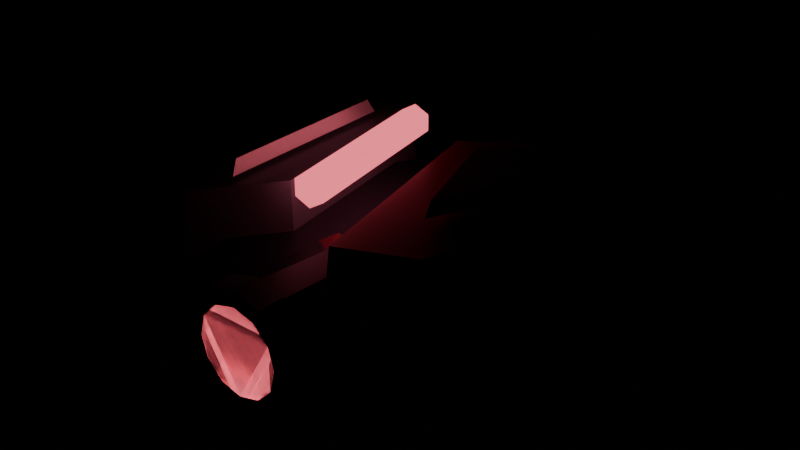 # Source: miniasteroid.blend  (saved by Blender 5.1.30; exported with 4.5.12 LTS)
import bpy
from mathutils import Matrix  # noqa: F401  (used for matrix-valued properties, if any)

bpy.ops.wm.read_factory_settings(use_empty=True)
scene = bpy.context.scene
scene.name = 'Scene'

# ---- materials (node trees are filled in below, after node groups)
mat_identification = bpy.data.materials.new('Identification')
mat_identification.diffuse_color = (0.67, 0.73, 0.75, 1.0)
mat_titanium = bpy.data.materials.new('Titanium')
mat_titanium.diffuse_color = (0.3, 0.4, 0.48, 1.0)
mat_energy = bpy.data.materials.new('Energy')
mat_energy.diffuse_color = (0.95, 0.15, 0.2, 1.0)
mat_chassis = bpy.data.materials.new('Chassis')
mat_chassis.diffuse_color = (0.022, 0.032, 0.048, 1.0)
mat_armor = bpy.data.materials.new('Armor')
mat_armor.diffuse_color = (0.32, 0.045, 0.09, 1.0)

# ---- material node trees
mat_identification.use_nodes = True; mat_identification.node_tree.nodes.clear()
_N = mat_identification.node_tree.nodes; _L = mat_identification.node_tree.links
n0 = _N.new('ShaderNodeBsdfPrincipled'); n0.name = 'Principled BSDF'; n0.location = (-200, 100)
n0.inputs[0].default_value = (0.67, 0.73, 0.75, 1.0)
n0.inputs[1].default_value = 0.38
n0.inputs[2].default_value = 0.42
n1 = _N.new('ShaderNodeOutputMaterial'); n1.name = 'Material Output'; n1.location = (200, 100)
_L.new(n0.outputs[0], n1.inputs[0])
n1.is_active_output = True
mat_titanium.use_nodes = True; mat_titanium.node_tree.nodes.clear()
_N = mat_titanium.node_tree.nodes; _L = mat_titanium.node_tree.links
n0 = _N.new('ShaderNodeBsdfPrincipled'); n0.name = 'Principled BSDF'; n0.location = (-200, 100)
n0.inputs[0].default_value = (0.3, 0.4, 0.48, 1.0)
n0.inputs[1].default_value = 0.38
n0.inputs[2].default_value = 0.42
n1 = _N.new('ShaderNodeOutputMaterial'); n1.name = 'Material Output'; n1.location = (200, 100)
_L.new(n0.outputs[0], n1.inputs[0])
n1.is_active_output = True
mat_energy.use_nodes = True; mat_energy.node_tree.nodes.clear()
_N = mat_energy.node_tree.nodes; _L = mat_energy.node_tree.links
n0 = _N.new('ShaderNodeBsdfPrincipled'); n0.name = 'Principled BSDF'; n0.location = (-200, 100)
n0.inputs[0].default_value = (0.95, 0.15, 0.2, 1.0)
n0.inputs[1].default_value = 0.38
n0.inputs[2].default_value = 0.42
n0.inputs[27].default_value = (0.95, 0.15, 0.2, 1.0)
n0.inputs[28].default_value = 1.6
n1 = _N.new('ShaderNodeOutputMaterial'); n1.name = 'Material Output'; n1.location = (200, 100)
_L.new(n0.outputs[0], n1.inputs[0])
n1.is_active_output = True
mat_chassis.use_nodes = True; mat_chassis.node_tree.nodes.clear()
_N = mat_chassis.node_tree.nodes; _L = mat_chassis.node_tree.links
n0 = _N.new('ShaderNodeBsdfPrincipled'); n0.name = 'Principled BSDF'; n0.location = (-200, 100)
n0.inputs[0].default_value = (0.022, 0.032, 0.048, 1.0)
n0.inputs[1].default_value = 0.38
n0.inputs[2].default_value = 0.42
n1 = _N.new('ShaderNodeOutputMaterial'); n1.name = 'Material Output'; n1.location = (200, 100)
_L.new(n0.outputs[0], n1.inputs[0])
n1.is_active_output = True
mat_armor.use_nodes = True; mat_armor.node_tree.nodes.clear()
_N = mat_armor.node_tree.nodes; _L = mat_armor.node_tree.links
n0 = _N.new('ShaderNodeBsdfPrincipled'); n0.name = 'Principled BSDF'; n0.location = (-200, 100)
n0.inputs[0].default_value = (0.32, 0.045, 0.09, 1.0)
n0.inputs[1].default_value = 0.38
n0.inputs[2].default_value = 0.42
n1 = _N.new('ShaderNodeOutputMaterial'); n1.name = 'Material Output'; n1.location = (200, 100)
_L.new(n0.outputs[0], n1.inputs[0])
n1.is_active_output = True

# ---- meshes
me_left_reflective_facet = bpy.data.meshes.new('Left reflective facet')
me_left_reflective_facet.from_pydata([(-0.19, 0.23, 0.17), (-0.36, 0.12, 0.17), (-0.32, -0.16, 0.17), (-0.17, -0.26, 0.17), (-0.1956, 0.2102, 0.205), (-0.352, 0.109, 0.205), (-0.3152, -0.1486, 0.205), (-0.1772, -0.2406, 0.205), (0.15, 0.19, 0.15), (0.28, 0.27, 0.15), (0.35, 0.1, 0.15), (0.25, -0.12, 0.15), (0.1586, 0.1836, 0.185), (0.2782, 0.2572, 0.185), (0.3426, 0.1008, 0.185), (0.2506, -0.1016, 0.185)], [], [(3, 2, 1, 0), (4, 5, 6, 7), (0, 1, 5, 4), (1, 2, 6, 5), (2, 3, 7, 6), (3, 0, 4, 7), (11, 8, 9, 10), (12, 15, 14, 13), (8, 12, 13, 9), (9, 13, 14, 10), (10, 14, 15, 11), (11, 15, 12, 8)])
me_left_reflective_facet.materials.append(mat_identification)
me_left_reflective_facet.update()
me_cone_002 = bpy.data.meshes.new('Cone.002')
me_cone_002.from_pydata([(0.0, 0.04, -0.065), (0.0, 0.04, 0.065), (0.02351, 0.03236, -0.065), (0.02351, 0.03236, 0.065), (0.03804, 0.01236, -0.065), (0.03804, 0.01236, 0.065), (0.03804, -0.01236, -0.065), (0.03804, -0.01236, 0.065), (0.02351, -0.03236, -0.065), (0.02351, -0.03236, 0.065), (0.0, -0.04, -0.065), (0.0, -0.04, 0.065), (-0.02351, -0.03236, -0.065), (-0.02351, -0.03236, 0.065), (-0.03804, -0.01236, -0.065), (-0.03804, -0.01236, 0.065), (-0.03804, 0.01236, -0.065), (-0.03804, 0.01236, 0.065), (-0.02351, 0.03236, -0.065), (-0.02351, 0.03236, 0.065), (0.15, -0.14, -0.135), (0.48, -0.14, -0.305), (0.44, -0.14, -0.695), (0.21, -0.14, -0.895), (0.06, -0.14, -0.695), (0.1594, 0.16, -0.1678), (0.463, 0.16, -0.3242), (0.4262, 0.16, -0.683), (0.2146, 0.16, -0.867), (0.07664, 0.16, -0.683), (-3.171e-08, -0.13, -0.275), (-1.208e-08, -2.235e-08, -0.275), (0.05657, -0.13, -0.2516), (0.05657, -2.98e-08, -0.2516), (0.08, -0.13, -0.195), (0.08, -2.98e-08, -0.195), (0.05657, -0.13, -0.1384), (0.05657, -2.235e-08, -0.1384), (-7.55e-09, -0.13, -0.115), (1.208e-08, -7.451e-09, -0.115), (-0.05657, -0.13, -0.1384), (-0.05657, 0.0, -0.1384), (-0.08, -0.13, -0.195), (-0.08, 0.0, -0.195), (-0.05657, -0.13, -0.2516), (-0.05657, -7.451e-09, -0.2516), (-0.08, 0.09, -0.94), (-0.08, 0.09, -1.005), (-0.1525, 0.07057, -0.94), (-0.1525, 0.07057, -1.005), (-0.2056, 0.0175, -0.94), (-0.2056, 0.0175, -1.005), (-0.225, -0.055, -0.94), (-0.225, -0.055, -1.005), (-0.2056, -0.1275, -0.94), (-0.2056, -0.1275, -1.005), (-0.1525, -0.1806, -0.94), (-0.1525, -0.1806, -1.005), (-0.08, -0.2, -0.94), (-0.08, -0.2, -1.005), (-0.0075, -0.1806, -0.94), (-0.0075, -0.1806, -1.005), (0.04557, -0.1275, -0.94), (0.04557, -0.1275, -1.005), (0.065, -0.055, -0.94), (0.065, -0.055, -1.005), (0.04557, 0.0175, -0.94), (0.04557, 0.0175, -1.005), (-0.0075, 0.07057, -0.94), (-0.0075, 0.07057, -1.005)], [], [(0, 1, 3, 2), (2, 3, 5, 4), (4, 5, 7, 6), (6, 7, 9, 8), (8, 9, 11, 10), (10, 11, 13, 12), (12, 13, 15, 14), (14, 15, 17, 16), (3, 1, 19, 17, 15, 13, 11, 9, 7, 5), (16, 17, 19, 18), (18, 19, 1, 0), (0, 2, 4, 6, 8, 10, 12, 14, 16, 18), (24, 23, 22, 21, 20), (25, 26, 27, 28, 29), (20, 21, 26, 25), (21, 22, 27, 26), (22, 23, 28, 27), (23, 24, 29, 28), (24, 20, 25, 29), (30, 31, 33, 32), (32, 33, 35, 34), (34, 35, 37, 36), (36, 37, 39, 38), (38, 39, 41, 40), (40, 41, 43, 42), (33, 31, 45, 43, 41, 39, 37, 35), (42, 43, 45, 44), (44, 45, 31, 30), (30, 32, 34, 36, 38, 40, 42, 44), (46, 47, 49, 48), (48, 49, 51, 50), (50, 51, 53, 52), (52, 53, 55, 54), (54, 55, 57, 56), (56, 57, 59, 58), (58, 59, 61, 60), (60, 61, 63, 62), (62, 63, 65, 64), (64, 65, 67, 66), (49, 47, 69, 67, 65, 63, 61, 59, 57, 55, 53, 51), (66, 67, 69, 68), (68, 69, 47, 46), (46, 48, 50, 52, 54, 56, 58, 60, 62, 64, 66, 68)])
_uv = me_cone_002.uv_layers.new(name='UVMap')
_uv.uv.foreach_set('vector', [1.0, 0.5, 1.0, 1.0, 0.9, 1.0, 0.9, 0.5, 0.9, 0.5, 0.9, 1.0, 0.8, 1.0, 0.8, 0.5, 0.8, 0.5, 0.8, 1.0, 0.7, 1.0, 0.7, 0.5, 0.7, 0.5, 0.7, 1.0, 0.6, 1.0, 0.6, 0.5, 0.6, 0.5, 0.6, 1.0, 0.5, 1.0, 0.5, 0.5, 0.5, 0.5, 0.5, 1.0, 0.4, 1.0, 0.4, 0.5, 0.4, 0.5, 0.4, 1.0, 0.3, 1.0, 0.3, 0.5, 0.3, 0.5, 0.3, 1.0, 0.2, 1.0, 0.2, 0.5, 0.3911, 0.4442, 0.25, 0.49, 0.1089, 0.4442, 0.02175, 0.3242, 0.02175, 0.1758, 0.1089, 0.05584, 0.25, 0.01, 0.3911, 0.05584, 0.4783, 0.1758, 0.4783, 0.3242, 0.2, 0.5, 0.2, 1.0, 0.1, 1.0, 0.1, 0.5, 0.1, 0.5, 0.1, 1.0, -7.451e-08, 1.0, -7.451e-08, 0.5, 0.75, 0.49, 0.8911, 0.4442, 0.9783, 0.3242, 0.9783, 0.1758, 0.8911, 0.05584, 0.75, 0.01, 0.6089, 0.05584, 0.5217, 0.1758, 0.5217, 0.3242, 0.6089, 0.4442, 0.0, 0.0, 0.0, 0.0, 0.0, 0.0, 0.0, 0.0, 0.0, 0.0, 0.0, 0.0, 0.0, 0.0, 0.0, 0.0, 0.0, 0.0, 0.0, 0.0, 0.0, 0.0, 0.0, 0.0, 0.0, 0.0, 0.0, 0.0, 0.0, 0.0, 0.0, 0.0, 0.0, 0.0, 0.0, 0.0, 0.0, 0.0, 0.0, 0.0, 0.0, 0.0, 0.0, 0.0, 0.0, 0.0, 0.0, 0.0, 0.0, 0.0, 0.0, 0.0, 0.0, 0.0, 0.0, 0.0, 0.0, 0.0, 0.0, 0.0, 1.0, 0.5, 1.0, 1.0, 0.875, 1.0, 0.875, 0.5, 0.875, 0.5, 0.875, 1.0, 0.75, 1.0, 0.75, 0.5, 0.75, 0.5, 0.75, 1.0, 0.625, 1.0, 0.625, 0.5, 0.625, 0.5, 0.625, 1.0, 0.5, 1.0, 0.5, 0.5, 0.5, 0.5, 0.5, 1.0, 0.375, 1.0, 0.375, 0.5, 0.375, 0.5, 0.375, 1.0, 0.25, 1.0, 0.25, 0.5, 0.4197, 0.4197, 0.25, 0.49, 0.08029, 0.4197, 0.01, 0.25, 0.08029, 0.08029, 0.25, 0.01, 0.4197, 0.08029, 0.49, 0.25, 0.25, 0.5, 0.25, 1.0, 0.125, 1.0, 0.125, 0.5, 0.125, 0.5, 0.125, 1.0, 0.0, 1.0, 0.0, 0.5, 0.75, 0.49, 0.9197, 0.4197, 0.99, 0.25, 0.9197, 0.08029, 0.75, 0.01, 0.5803, 0.08029, 0.51, 0.25, 0.5803, 0.4197, 1.0, 0.5, 1.0, 1.0, 0.9167, 1.0, 0.9167, 0.5, 0.9167, 0.5, 0.9167, 1.0, 0.8333, 1.0, 0.8333, 0.5, 0.8333, 0.5, 0.8333, 1.0, 0.75, 1.0, 0.75, 0.5, 0.75, 0.5, 0.75, 1.0, 0.6667, 1.0, 0.6667, 0.5, 0.6667, 0.5, 0.6667, 1.0, 0.5833, 1.0, 0.5833, 0.5, 0.5833, 0.5, 0.5833, 1.0, 0.5, 1.0, 0.5, 0.5, 0.5, 0.5, 0.5, 1.0, 0.4167, 1.0, 0.4167, 0.5, 0.4167, 0.5, 0.4167, 1.0, 0.3333, 1.0, 0.3333, 0.5, 0.3333, 0.5, 0.3333, 1.0, 0.25, 1.0, 0.25, 0.5, 0.25, 0.5, 0.25, 1.0, 0.1667, 1.0, 0.1667, 0.5, 0.37, 0.4578, 0.25, 0.49, 0.13, 0.4578, 0.04215, 0.37, 0.01, 0.25, 0.04215, 0.13, 0.13, 0.04215, 0.25, 0.01, 0.37, 0.04215, 0.4578, 0.13, 0.49, 0.25, 0.4578, 0.37, 0.1667, 0.5, 0.1667, 1.0, 0.08333, 1.0, 0.08333, 0.5, 0.08333, 0.5, 0.08333, 1.0, 7.451e-08, 1.0, 7.451e-08, 0.5, 0.75, 0.49, 0.87, 0.4578, 0.9578, 0.37, 0.99, 0.25, 0.9578, 0.13, 0.87, 0.04215, 0.75, 0.01, 0.63, 0.04215, 0.5422, 0.13, 0.51, 0.25, 0.5422, 0.37, 0.63, 0.4578])
me_cone_002.materials.append(mat_titanium)
me_cone_002.update()
me_cone_003 = bpy.data.meshes.new('Cone.003')
me_cone_003.from_pydata([(0.0, 0.027, -0.002), (0.0, 0.027, 0.002), (0.01587, 0.02184, -0.002), (0.01587, 0.02184, 0.002), (0.02568, 0.008343, -0.002), (0.02568, 0.008343, 0.002), (0.02568, -0.008343, -0.002), (0.02568, -0.008343, 0.002), (0.01587, -0.02184, -0.002), (0.01587, -0.02184, 0.002), (0.0, -0.027, -0.002), (0.0, -0.027, 0.002), (-0.01587, -0.02184, -0.002), (-0.01587, -0.02184, 0.002), (-0.02568, -0.008343, -0.002), (-0.02568, -0.008343, 0.002), (-0.02568, 0.008343, -0.002), (-0.02568, 0.008343, 0.002), (-0.01587, 0.02184, -0.002), (-0.01587, 0.02184, 0.002), (0.06, 0.221, -0.338), (-0.02, 0.221, -0.788), (0.02504, 0.2005, -0.3318), (-0.05496, 0.2005, -0.7818), (0.02504, 0.1595, -0.3318), (-0.05496, 0.1595, -0.7818), (0.06, 0.139, -0.338), (-0.02, 0.139, -0.788), (0.09496, 0.1595, -0.3442), (0.01496, 0.1595, -0.7942), (0.09496, 0.2005, -0.3442), (0.01496, 0.2005, -0.7942), (-0.08, 0.05, -1.064), (-0.08, 0.05, -1.068), (-0.1325, 0.03593, -1.064), (-0.1325, 0.03593, -1.068), (-0.1709, -0.0025, -1.064), (-0.1709, -0.0025, -1.068), (-0.185, -0.055, -1.064), (-0.185, -0.055, -1.068), (-0.1709, -0.1075, -1.064), (-0.1709, -0.1075, -1.068), (-0.1325, -0.1459, -1.064), (-0.1325, -0.1459, -1.068), (-0.08, -0.16, -1.064), (-0.08, -0.16, -1.068), (-0.0275, -0.1459, -1.064), (-0.0275, -0.1459, -1.068), (0.01093, -0.1075, -1.064), (0.01093, -0.1075, -1.068), (0.025, -0.055, -1.064), (0.025, -0.055, -1.068), (0.01093, -0.0025, -1.064), (0.01093, -0.0025, -1.068), (-0.0275, 0.03593, -1.064), (-0.0275, 0.03593, -1.068)], [], [(0, 1, 3, 2), (2, 3, 5, 4), (4, 5, 7, 6), (6, 7, 9, 8), (8, 9, 11, 10), (10, 11, 13, 12), (12, 13, 15, 14), (14, 15, 17, 16), (3, 1, 19, 17, 15, 13, 11, 9, 7, 5), (16, 17, 19, 18), (18, 19, 1, 0), (0, 2, 4, 6, 8, 10, 12, 14, 16, 18), (20, 21, 23, 22), (22, 23, 25, 24), (24, 25, 27, 26), (26, 27, 29, 28), (23, 21, 31, 29, 27, 25), (28, 29, 31, 30), (30, 31, 21, 20), (20, 22, 24, 26, 28, 30), (32, 33, 35, 34), (34, 35, 37, 36), (36, 37, 39, 38), (38, 39, 41, 40), (40, 41, 43, 42), (42, 43, 45, 44), (44, 45, 47, 46), (46, 47, 49, 48), (48, 49, 51, 50), (50, 51, 53, 52), (35, 33, 55, 53, 51, 49, 47, 45, 43, 41, 39, 37), (52, 53, 55, 54), (54, 55, 33, 32), (32, 34, 36, 38, 40, 42, 44, 46, 48, 50, 52, 54)])
_uv = me_cone_003.uv_layers.new(name='UVMap')
_uv.uv.foreach_set('vector', [1.0, 0.5, 1.0, 1.0, 0.9, 1.0, 0.9, 0.5, 0.9, 0.5, 0.9, 1.0, 0.8, 1.0, 0.8, 0.5, 0.8, 0.5, 0.8, 1.0, 0.7, 1.0, 0.7, 0.5, 0.7, 0.5, 0.7, 1.0, 0.6, 1.0, 0.6, 0.5, 0.6, 0.5, 0.6, 1.0, 0.5, 1.0, 0.5, 0.5, 0.5, 0.5, 0.5, 1.0, 0.4, 1.0, 0.4, 0.5, 0.4, 0.5, 0.4, 1.0, 0.3, 1.0, 0.3, 0.5, 0.3, 0.5, 0.3, 1.0, 0.2, 1.0, 0.2, 0.5, 0.3911, 0.4442, 0.25, 0.49, 0.1089, 0.4442, 0.02175, 0.3242, 0.02175, 0.1758, 0.1089, 0.05584, 0.25, 0.01, 0.3911, 0.05584, 0.4783, 0.1758, 0.4783, 0.3242, 0.2, 0.5, 0.2, 1.0, 0.1, 1.0, 0.1, 0.5, 0.1, 0.5, 0.1, 1.0, -7.451e-08, 1.0, -7.451e-08, 0.5, 0.75, 0.49, 0.8911, 0.4442, 0.9783, 0.3242, 0.9783, 0.1758, 0.8911, 0.05584, 0.75, 0.01, 0.6089, 0.05584, 0.5217, 0.1758, 0.5217, 0.3242, 0.6089, 0.4442, 1.0, 0.5, 1.0, 1.0, 0.8333, 1.0, 0.8333, 0.5, 0.8333, 0.5, 0.8333, 1.0, 0.6667, 1.0, 0.6667, 0.5, 0.6667, 0.5, 0.6667, 1.0, 0.5, 1.0, 0.5, 0.5, 0.5, 0.5, 0.5, 1.0, 0.3333, 1.0, 0.3333, 0.5, 0.4578, 0.37, 0.25, 0.49, 0.04215, 0.37, 0.04215, 0.13, 0.25, 0.01, 0.4578, 0.13, 0.3333, 0.5, 0.3333, 1.0, 0.1667, 1.0, 0.1667, 0.5, 0.1667, 0.5, 0.1667, 1.0, -8.941e-08, 1.0, -8.941e-08, 0.5, 0.75, 0.49, 0.9578, 0.37, 0.9578, 0.13, 0.75, 0.01, 0.5422, 0.13, 0.5422, 0.37, 1.0, 0.5, 1.0, 1.0, 0.9167, 1.0, 0.9167, 0.5, 0.9167, 0.5, 0.9167, 1.0, 0.8333, 1.0, 0.8333, 0.5, 0.8333, 0.5, 0.8333, 1.0, 0.75, 1.0, 0.75, 0.5, 0.75, 0.5, 0.75, 1.0, 0.6667, 1.0, 0.6667, 0.5, 0.6667, 0.5, 0.6667, 1.0, 0.5833, 1.0, 0.5833, 0.5, 0.5833, 0.5, 0.5833, 1.0, 0.5, 1.0, 0.5, 0.5, 0.5, 0.5, 0.5, 1.0, 0.4167, 1.0, 0.4167, 0.5, 0.4167, 0.5, 0.4167, 1.0, 0.3333, 1.0, 0.3333, 0.5, 0.3333, 0.5, 0.3333, 1.0, 0.25, 1.0, 0.25, 0.5, 0.25, 0.5, 0.25, 1.0, 0.1667, 1.0, 0.1667, 0.5, 0.37, 0.4578, 0.25, 0.49, 0.13, 0.4578, 0.04215, 0.37, 0.01, 0.25, 0.04215, 0.13, 0.13, 0.04215, 0.25, 0.01, 0.37, 0.04215, 0.4578, 0.13, 0.49, 0.25, 0.4578, 0.37, 0.1667, 0.5, 0.1667, 1.0, 0.08333, 1.0, 0.08333, 0.5, 0.08333, 0.5, 0.08333, 1.0, 7.451e-08, 1.0, 7.451e-08, 0.5, 0.75, 0.49, 0.87, 0.4578, 0.9578, 0.37, 0.99, 0.25, 0.9578, 0.13, 0.87, 0.04215, 0.75, 0.01, 0.63, 0.04215, 0.5422, 0.13, 0.51, 0.25, 0.5422, 0.37, 0.63, 0.4578])
me_cone_003.materials.append(mat_energy)
me_cone_003.update()
me_cone_006 = bpy.data.meshes.new('Cone.006')
me_cone_006.from_pydata([(0.0, 0.115, -0.16), (0.0, 0.14, 0.16), (0.0575, 0.09959, -0.16), (0.07, 0.1212, 0.16), (0.09959, 0.0575, -0.16), (0.1212, 0.07, 0.16), (0.115, 0.0, -0.16), (0.14, 0.0, 0.16), (0.09959, -0.0575, -0.16), (0.1212, -0.07, 0.16), (0.0575, -0.09959, -0.16), (0.07, -0.1212, 0.16), (0.0, -0.115, -0.16), (0.0, -0.14, 0.16), (-0.0575, -0.09959, -0.16), (-0.07, -0.1212, 0.16), (-0.09959, -0.0575, -0.16), (-0.1212, -0.07, 0.16), (-0.115, 0.0, -0.16), (-0.14, 0.0, 0.16), (-0.09959, 0.0575, -0.16), (-0.1212, 0.07, 0.16), (-0.0575, 0.09959, -0.16), (-0.07, 0.1212, 0.16), (-0.19, -0.125, -0.66), (0.03, -0.125, -0.66), (0.14, -0.125, -0.49), (0.14, -0.125, -0.047), (0.03, -0.125, 0.07), (-0.19, -0.125, 0.07), (-0.3, -0.125, -0.047), (-0.3, -0.125, -0.49), (-0.1812, 0.095, -0.6297), (0.0212, 0.095, -0.6297), (0.1224, 0.095, -0.4733), (0.1224, 0.095, -0.06578), (0.0212, 0.095, 0.04186), (-0.1812, 0.095, 0.04186), (-0.2824, 0.095, -0.06578), (-0.2824, 0.095, -0.4733), (-0.08, 0.14, -0.63), (-0.08, 0.11, -0.8), (-0.13, 0.1238, -0.63), (-0.1123, 0.0995, -0.8), (-0.1608, 0.08127, -0.63), (-0.1323, 0.072, -0.8), (-0.1608, 0.02873, -0.63), (-0.1323, 0.038, -0.8), (-0.13, -0.01377, -0.63), (-0.1123, 0.0105, -0.8), (-0.08, -0.03, -0.63), (-0.08, -1.341e-07, -0.8), (-0.03004, -0.01377, -0.63), (-0.04767, 0.0105, -0.8), (0.0008398, 0.02873, -0.63), (-0.02769, 0.038, -0.8), (0.0008398, 0.08127, -0.63), (-0.02769, 0.072, -0.8), (-0.03004, 0.1238, -0.63), (-0.04767, 0.0995, -0.8)], [], [(0, 1, 3, 2), (2, 3, 5, 4), (4, 5, 7, 6), (6, 7, 9, 8), (8, 9, 11, 10), (10, 11, 13, 12), (12, 13, 15, 14), (14, 15, 17, 16), (16, 17, 19, 18), (18, 19, 21, 20), (3, 1, 23, 21, 19, 17, 15, 13, 11, 9, 7, 5), (20, 21, 23, 22), (22, 23, 1, 0), (0, 2, 4, 6, 8, 10, 12, 14, 16, 18, 20, 22), (31, 24, 25, 26, 27, 28, 29, 30), (32, 39, 38, 37, 36, 35, 34, 33), (24, 32, 33, 25), (25, 33, 34, 26), (26, 34, 35, 27), (27, 35, 36, 28), (28, 36, 37, 29), (29, 37, 38, 30), (30, 38, 39, 31), (31, 39, 32, 24), (40, 41, 43, 42), (42, 43, 45, 44), (44, 45, 47, 46), (46, 47, 49, 48), (48, 49, 51, 50), (50, 51, 53, 52), (52, 53, 55, 54), (54, 55, 57, 56), (43, 41, 59, 57, 55, 53, 51, 49, 47, 45), (56, 57, 59, 58), (58, 59, 41, 40), (40, 42, 44, 46, 48, 50, 52, 54, 56, 58)])
_uv = me_cone_006.uv_layers.new(name='UVMap')
_uv.uv.foreach_set('vector', [1.0, 0.5, 1.0, 1.0, 0.9167, 1.0, 0.9167, 0.5, 0.9167, 0.5, 0.9167, 1.0, 0.8333, 1.0, 0.8333, 0.5, 0.8333, 0.5, 0.8333, 1.0, 0.75, 1.0, 0.75, 0.5, 0.75, 0.5, 0.75, 1.0, 0.6667, 1.0, 0.6667, 0.5, 0.6667, 0.5, 0.6667, 1.0, 0.5833, 1.0, 0.5833, 0.5, 0.5833, 0.5, 0.5833, 1.0, 0.5, 1.0, 0.5, 0.5, 0.5, 0.5, 0.5, 1.0, 0.4167, 1.0, 0.4167, 0.5, 0.4167, 0.5, 0.4167, 1.0, 0.3333, 1.0, 0.3333, 0.5, 0.3333, 0.5, 0.3333, 1.0, 0.25, 1.0, 0.25, 0.5, 0.25, 0.5, 0.25, 1.0, 0.1667, 1.0, 0.1667, 0.5, 0.37, 0.4578, 0.25, 0.49, 0.13, 0.4578, 0.04215, 0.37, 0.01, 0.25, 0.04215, 0.13, 0.13, 0.04215, 0.25, 0.01, 0.37, 0.04215, 0.4578, 0.13, 0.49, 0.25, 0.4578, 0.37, 0.1667, 0.5, 0.1667, 1.0, 0.08333, 1.0, 0.08333, 0.5, 0.08333, 0.5, 0.08333, 1.0, 7.451e-08, 1.0, 7.451e-08, 0.5, 0.75, 0.49, 0.87, 0.4578, 0.9578, 0.37, 0.99, 0.25, 0.9578, 0.13, 0.87, 0.04215, 0.75, 0.01, 0.63, 0.04215, 0.5422, 0.13, 0.51, 0.25, 0.5422, 0.37, 0.63, 0.4578, 0.0, 0.0, 0.0, 0.0, 0.0, 0.0, 0.0, 0.0, 0.0, 0.0, 0.0, 0.0, 0.0, 0.0, 0.0, 0.0, 0.0, 0.0, 0.0, 0.0, 0.0, 0.0, 0.0, 0.0, 0.0, 0.0, 0.0, 0.0, 0.0, 0.0, 0.0, 0.0, 0.0, 0.0, 0.0, 0.0, 0.0, 0.0, 0.0, 0.0, 0.0, 0.0, 0.0, 0.0, 0.0, 0.0, 0.0, 0.0, 0.0, 0.0, 0.0, 0.0, 0.0, 0.0, 0.0, 0.0, 0.0, 0.0, 0.0, 0.0, 0.0, 0.0, 0.0, 0.0, 0.0, 0.0, 0.0, 0.0, 0.0, 0.0, 0.0, 0.0, 0.0, 0.0, 0.0, 0.0, 0.0, 0.0, 0.0, 0.0, 0.0, 0.0, 0.0, 0.0, 0.0, 0.0, 0.0, 0.0, 0.0, 0.0, 0.0, 0.0, 0.0, 0.0, 0.0, 0.0, 1.0, 0.5, 1.0, 1.0, 0.9, 1.0, 0.9, 0.5, 0.9, 0.5, 0.9, 1.0, 0.8, 1.0, 0.8, 0.5, 0.8, 0.5, 0.8, 1.0, 0.7, 1.0, 0.7, 0.5, 0.7, 0.5, 0.7, 1.0, 0.6, 1.0, 0.6, 0.5, 0.6, 0.5, 0.6, 1.0, 0.5, 1.0, 0.5, 0.5, 0.5, 0.5, 0.5, 1.0, 0.4, 1.0, 0.4, 0.5, 0.4, 0.5, 0.4, 1.0, 0.3, 1.0, 0.3, 0.5, 0.3, 0.5, 0.3, 1.0, 0.2, 1.0, 0.2, 0.5, 0.3911, 0.4442, 0.25, 0.49, 0.1089, 0.4442, 0.02175, 0.3242, 0.02175, 0.1758, 0.1089, 0.05584, 0.25, 0.01, 0.3911, 0.05584, 0.4783, 0.1758, 0.4783, 0.3242, 0.2, 0.5, 0.2, 1.0, 0.1, 1.0, 0.1, 0.5, 0.1, 0.5, 0.1, 1.0, -7.451e-08, 1.0, -7.451e-08, 0.5, 0.75, 0.49, 0.8911, 0.4442, 0.9783, 0.3242, 0.9783, 0.1758, 0.8911, 0.05584, 0.75, 0.01, 0.6089, 0.05584, 0.5217, 0.1758, 0.5217, 0.3242, 0.6089, 0.4442])
me_cone_006.materials.append(mat_chassis)
me_cone_006.update()
me_cone_009 = bpy.data.meshes.new('Cone.009')
me_cone_009.from_pydata([(0.0, 0.12, -0.04847), (0.0, 0.12, 0.04847), (0.1039, 0.06, -0.04847), (0.1039, 0.06, 0.04847), (0.1039, -0.06, -0.04847), (0.1039, -0.06, 0.04847), (0.0, -0.12, -0.04847), (0.0, -0.12, 0.04847), (-0.1039, -0.06, -0.04847), (-0.1039, -0.06, 0.04847), (-0.1039, 0.06, -0.04847), (-0.1039, 0.06, 0.04847), (0.1448, -0.075, -0.4752), (0.4011, -0.075, -0.5235), (0.4995, -0.075, -0.1502), (0.2433, -0.075, 0.1673), (0.03714, -0.075, 0.171), (0.1545, 0.195, -0.4501), (0.3902, 0.195, -0.4946), (0.4808, 0.195, -0.1512), (0.245, 0.195, 0.141), (0.05538, 0.195, 0.1444), (0.07866, -0.00555, -0.3636), (0.1155, 0.06445, -0.4557), (0.01941, -0.04027, -0.4137), (0.05625, 0.02972, -0.5058), (0.03761, -0.1097, -0.4592), (0.07445, -0.03973, -0.5513), (0.1151, -0.1445, -0.4546), (0.1519, -0.07445, -0.5467), (0.1743, -0.1097, -0.4045), (0.2111, -0.03973, -0.4966), (0.1561, -0.04027, -0.359), (0.1929, 0.02972, -0.4511)], [], [(0, 1, 3, 2), (2, 3, 5, 4), (4, 5, 7, 6), (6, 7, 9, 8), (3, 1, 11, 9, 7, 5), (8, 9, 11, 10), (10, 11, 1, 0), (0, 2, 4, 6, 8, 10), (16, 12, 13, 14, 15), (17, 21, 20, 19, 18), (12, 17, 18, 13), (13, 18, 19, 14), (14, 19, 20, 15), (15, 20, 21, 16), (16, 21, 17, 12), (22, 23, 25, 24), (24, 25, 27, 26), (26, 27, 29, 28), (28, 29, 31, 30), (25, 23, 33, 31, 29, 27), (30, 31, 33, 32), (32, 33, 23, 22), (22, 24, 26, 28, 30, 32)])
_uv = me_cone_009.uv_layers.new(name='UVMap')
_uv.uv.foreach_set('vector', [1.0, 0.5, 1.0, 1.0, 0.8333, 1.0, 0.8333, 0.5, 0.8333, 0.5, 0.8333, 1.0, 0.6667, 1.0, 0.6667, 0.5, 0.6667, 0.5, 0.6667, 1.0, 0.5, 1.0, 0.5, 0.5, 0.5, 0.5, 0.5, 1.0, 0.3333, 1.0, 0.3333, 0.5, 0.4578, 0.37, 0.25, 0.49, 0.04215, 0.37, 0.04215, 0.13, 0.25, 0.01, 0.4578, 0.13, 0.3333, 0.5, 0.3333, 1.0, 0.1667, 1.0, 0.1667, 0.5, 0.1667, 0.5, 0.1667, 1.0, -8.941e-08, 1.0, -8.941e-08, 0.5, 0.75, 0.49, 0.9578, 0.37, 0.9578, 0.13, 0.75, 0.01, 0.5422, 0.13, 0.5422, 0.37, 0.0, 0.0, 0.0, 0.0, 0.0, 0.0, 0.0, 0.0, 0.0, 0.0, 0.0, 0.0, 0.0, 0.0, 0.0, 0.0, 0.0, 0.0, 0.0, 0.0, 0.0, 0.0, 0.0, 0.0, 0.0, 0.0, 0.0, 0.0, 0.0, 0.0, 0.0, 0.0, 0.0, 0.0, 0.0, 0.0, 0.0, 0.0, 0.0, 0.0, 0.0, 0.0, 0.0, 0.0, 0.0, 0.0, 0.0, 0.0, 0.0, 0.0, 0.0, 0.0, 0.0, 0.0, 0.0, 0.0, 0.0, 0.0, 0.0, 0.0, 1.0, 0.5, 1.0, 1.0, 0.8333, 1.0, 0.8333, 0.5, 0.8333, 0.5, 0.8333, 1.0, 0.6667, 1.0, 0.6667, 0.5, 0.6667, 0.5, 0.6667, 1.0, 0.5, 1.0, 0.5, 0.5, 0.5, 0.5, 0.5, 1.0, 0.3333, 1.0, 0.3333, 0.5, 0.4578, 0.37, 0.25, 0.49, 0.04215, 0.37, 0.04215, 0.13, 0.25, 0.01, 0.4578, 0.13, 0.3333, 0.5, 0.3333, 1.0, 0.1667, 1.0, 0.1667, 0.5, 0.1667, 0.5, 0.1667, 1.0, -8.941e-08, 1.0, -8.941e-08, 0.5, 0.75, 0.49, 0.9578, 0.37, 0.9578, 0.13, 0.75, 0.01, 0.5422, 0.13, 0.5422, 0.37])
me_cone_009.materials.append(mat_armor)
me_cone_009.update()

# ---- objects
ob_miniasteroid = bpy.data.objects.new('miniasteroid', None)
ob_miniasteroid___identification = bpy.data.objects.new('miniasteroid / Identification', me_left_reflective_facet)
ob_muzzle_front = bpy.data.objects.new('muzzle_front', None)
ob_miniasteroid___titanium = bpy.data.objects.new('miniasteroid / Titanium', me_cone_002)
ob_miniasteroid___energy = bpy.data.objects.new('miniasteroid / Energy', me_cone_003)
ob_engine_0_08 = bpy.data.objects.new('engine_0.08', None)
ob_miniasteroid___chassis = bpy.data.objects.new('miniasteroid / Chassis', me_cone_006)
ob_miniasteroid___armor = bpy.data.objects.new('miniasteroid / Armor', me_cone_009)

# ---- transforms, parenting, visibility, modifiers, constraints
ob_miniasteroid.location = (0.0, 0.0, 0.0)
ob_miniasteroid___identification.parent = ob_miniasteroid
ob_miniasteroid___identification.location = (0.0, 0.0, 0.0)
ob_muzzle_front.parent = ob_miniasteroid
ob_muzzle_front.location = (0.0, 0.57, 0.0)
ob_miniasteroid___titanium.parent = ob_miniasteroid
ob_miniasteroid___titanium.location = (0.0, 0.505, 0.0)
ob_miniasteroid___titanium.rotation_euler = (-1.571, -3.142, -0.0)
ob_miniasteroid___energy.parent = ob_miniasteroid
ob_miniasteroid___energy.location = (0.0, 0.568, 0.0)
ob_miniasteroid___energy.rotation_euler = (-1.571, -3.142, -0.0)
ob_engine_0_08.parent = ob_miniasteroid
ob_engine_0_08.location = (0.08, -0.5, -0.055)
ob_engine_0_08.rotation_euler = (0.0, -0.0, -3.142)
ob_miniasteroid___chassis.parent = ob_miniasteroid
ob_miniasteroid___chassis.location = (0.08, -0.32, -0.055)
ob_miniasteroid___chassis.rotation_euler = (1.571, -0.0, 0.0)
ob_miniasteroid___armor.parent = ob_miniasteroid
ob_miniasteroid___armor.location = (0.062, -0.205, -0.055)
ob_miniasteroid___armor.rotation_euler = (1.571, -2.069e-08, 0.3805)

# ---- collection membership
scene.collection.objects.link(ob_miniasteroid)
scene.collection.objects.link(ob_miniasteroid___identification)
scene.collection.objects.link(ob_muzzle_front)
scene.collection.objects.link(ob_miniasteroid___titanium)
scene.collection.objects.link(ob_miniasteroid___energy)
scene.collection.objects.link(ob_engine_0_08)
scene.collection.objects.link(ob_miniasteroid___chassis)
scene.collection.objects.link(ob_miniasteroid___armor)

# ---- scene / render settings (as saved in the file)
scene.frame_start = 1; scene.frame_end = 250; scene.frame_set(1)
scene.render.engine = 'BLENDER_EEVEE_NEXT'
scene.render.bake_bias = 0.0
scene.render.bake_samples = 0
scene.cycles.sampling_pattern = 'TABULATED_SOBOL'
scene.eevee.use_volume_custom_range = False
bpy.context.view_layer.update()

# ---- added for rendering (the .blend has no active camera): camera
cam_auto = bpy.data.cameras.new('AutoCamera')
cam_auto.lens = 50.0
cam_auto.sensor_width = 36.0
cam_auto.clip_end = 1000.0
ob_auto_camera = bpy.data.objects.new('AutoCamera', cam_auto)
scene.collection.objects.link(ob_auto_camera)
ob_auto_camera.location = (1.50745, -1.70836, 1.17274)
ob_auto_camera.rotation_euler = (1.09748, -7.21219e-08, 0.694738)
scene.camera = ob_auto_camera
bpy.context.view_layer.update()
